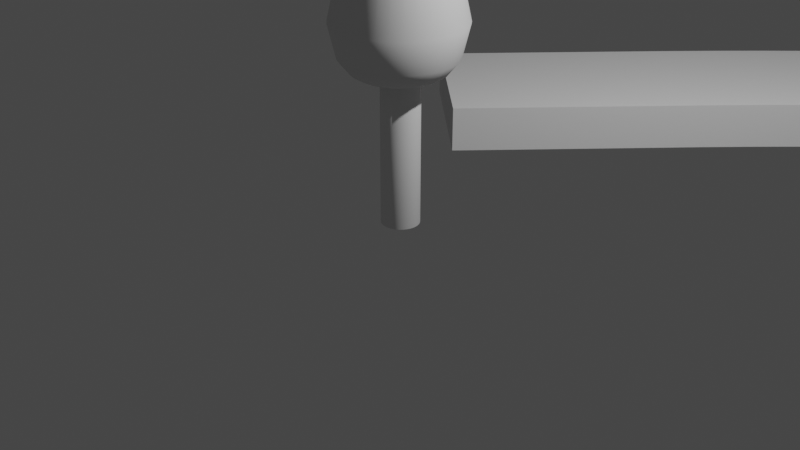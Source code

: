 # Source: road_tree.blend  (saved by Blender 2.91.10; exported with 4.5.12 LTS)
import bpy
from mathutils import Matrix  # noqa: F401  (used for matrix-valued properties, if any)

bpy.ops.wm.read_factory_settings(use_empty=True)
scene = bpy.context.scene
scene.name = 'Scene'

# ---- collections
col_collection = bpy.data.collections.new('Collection'); scene.collection.children.link(col_collection)

# ---- world
world_world = bpy.data.worlds.new('World'); scene.world = world_world
world_world.use_nodes = True; world_world.node_tree.nodes.clear()
_N = world_world.node_tree.nodes; _L = world_world.node_tree.links
n0 = _N.new('ShaderNodeOutputWorld'); n0.name = 'World Output'; n0.location = (300, 300)
n1 = _N.new('ShaderNodeBackground'); n1.name = 'Background'; n1.location = (10, 300)
n1.inputs[0].default_value = (0.05088, 0.05088, 0.05088, 1.0)
_L.new(n1.outputs[0], n0.inputs[0])
n0.is_active_output = True
world_world.color = (0.05088, 0.05088, 0.05088)
world_world.use_sun_shadow = False
world_world.sun_shadow_jitter_overblur = 0.0

# ---- cameras
cam_camera = bpy.data.cameras.new('Camera')
cam_camera.clip_end = 100.0
cam_camera.ortho_scale = 7.314

# ---- lights
light_light = bpy.data.lights.new('Light', 'POINT')
light_light.transmission_factor = 0.0
light_light.energy = 1000.0
light_light.shadow_soft_size = 0.1
light_light.shadow_maximum_resolution = 0.006
light_light.use_absolute_resolution = True

# ---- meshes
me_cylinder = bpy.data.meshes.new('Cylinder')
me_cylinder.from_pydata([(0.0, 1.0, -1.0), (0.0, 1.0, 1.0), (0.1951, 0.9808, -1.0), (0.1951, 0.9808, 1.0), (0.3827, 0.9239, -1.0), (0.3827, 0.9239, 1.0), (0.5556, 0.8315, -1.0), (0.5556, 0.8315, 1.0), (0.7071, 0.7071, -1.0), (0.7071, 0.7071, 1.0), (0.8315, 0.5556, -1.0), (0.8315, 0.5556, 1.0), (0.9239, 0.3827, -1.0), (0.9239, 0.3827, 1.0), (0.9808, 0.1951, -1.0), (0.9808, 0.1951, 1.0), (1.0, 7.55e-08, -1.0), (1.0, 7.55e-08, 1.0), (0.9808, -0.1951, -1.0), (0.9808, -0.1951, 1.0), (0.9239, -0.3827, -1.0), (0.9239, -0.3827, 1.0), (0.8315, -0.5556, -1.0), (0.8315, -0.5556, 1.0), (0.7071, -0.7071, -1.0), (0.7071, -0.7071, 1.0), (0.5556, -0.8315, -1.0), (0.5556, -0.8315, 1.0), (0.3827, -0.9239, -1.0), (0.3827, -0.9239, 1.0), (0.1951, -0.9808, -1.0), (0.1951, -0.9808, 1.0), (-3.258e-07, -1.0, -1.0), (-3.258e-07, -1.0, 1.0), (-0.1951, -0.9808, -1.0), (-0.1951, -0.9808, 1.0), (-0.3827, -0.9239, -1.0), (-0.3827, -0.9239, 1.0), (-0.5556, -0.8315, -1.0), (-0.5556, -0.8315, 1.0), (-0.7071, -0.7071, -1.0), (-0.7071, -0.7071, 1.0), (-0.8315, -0.5556, -1.0), (-0.8315, -0.5556, 1.0), (-0.9239, -0.3827, -1.0), (-0.9239, -0.3827, 1.0), (-0.9808, -0.1951, -1.0), (-0.9808, -0.1951, 1.0), (-1.0, 9.656e-07, -1.0), (-1.0, 9.656e-07, 1.0), (-0.9808, 0.1951, -1.0), (-0.9808, 0.1951, 1.0), (-0.9239, 0.3827, -1.0), (-0.9239, 0.3827, 1.0), (-0.8315, 0.5556, -1.0), (-0.8315, 0.5556, 1.0), (-0.7071, 0.7071, -1.0), (-0.7071, 0.7071, 1.0), (-0.5556, 0.8315, -1.0), (-0.5556, 0.8315, 1.0), (-0.3827, 0.9239, -1.0), (-0.3827, 0.9239, 1.0), (-0.1951, 0.9808, -1.0), (-0.1951, 0.9808, 1.0)], [], [(0, 1, 3, 2), (2, 3, 5, 4), (4, 5, 7, 6), (6, 7, 9, 8), (8, 9, 11, 10), (10, 11, 13, 12), (12, 13, 15, 14), (14, 15, 17, 16), (16, 17, 19, 18), (18, 19, 21, 20), (20, 21, 23, 22), (22, 23, 25, 24), (24, 25, 27, 26), (26, 27, 29, 28), (28, 29, 31, 30), (30, 31, 33, 32), (32, 33, 35, 34), (34, 35, 37, 36), (36, 37, 39, 38), (38, 39, 41, 40), (40, 41, 43, 42), (42, 43, 45, 44), (44, 45, 47, 46), (46, 47, 49, 48), (48, 49, 51, 50), (50, 51, 53, 52), (52, 53, 55, 54), (54, 55, 57, 56), (56, 57, 59, 58), (58, 59, 61, 60), (3, 1, 63, 61, 59, 57, 55, 53, 51, 49, 47, 45, 43, 41, 39, 37, 35, 33, 31, 29, 27, 25, 23, 21, 19, 17, 15, 13, 11, 9, 7, 5), (60, 61, 63, 62), (62, 63, 1, 0), (0, 2, 4, 6, 8, 10, 12, 14, 16, 18, 20, 22, 24, 26, 28, 30, 32, 34, 36, 38, 40, 42, 44, 46, 48, 50, 52, 54, 56, 58, 60, 62)])
me_cylinder.polygons.foreach_set('use_smooth', [True] * 34)
_uv = me_cylinder.uv_layers.new(name='UVMap')
_uv.uv.foreach_set('vector', [1.0, 0.5, 1.0, 1.0, 0.9688, 1.0, 0.9688, 0.5, 0.9688, 0.5, 0.9688, 1.0, 0.9375, 1.0, 0.9375, 0.5, 0.9375, 0.5, 0.9375, 1.0, 0.9062, 1.0, 0.9062, 0.5, 0.9062, 0.5, 0.9062, 1.0, 0.875, 1.0, 0.875, 0.5, 0.875, 0.5, 0.875, 1.0, 0.8438, 1.0, 0.8438, 0.5, 0.8438, 0.5, 0.8438, 1.0, 0.8125, 1.0, 0.8125, 0.5, 0.8125, 0.5, 0.8125, 1.0, 0.7812, 1.0, 0.7812, 0.5, 0.7812, 0.5, 0.7812, 1.0, 0.75, 1.0, 0.75, 0.5, 0.75, 0.5, 0.75, 1.0, 0.7188, 1.0, 0.7188, 0.5, 0.7188, 0.5, 0.7188, 1.0, 0.6875, 1.0, 0.6875, 0.5, 0.6875, 0.5, 0.6875, 1.0, 0.6562, 1.0, 0.6562, 0.5, 0.6562, 0.5, 0.6562, 1.0, 0.625, 1.0, 0.625, 0.5, 0.625, 0.5, 0.625, 1.0, 0.5938, 1.0, 0.5938, 0.5, 0.5938, 0.5, 0.5938, 1.0, 0.5625, 1.0, 0.5625, 0.5, 0.5625, 0.5, 0.5625, 1.0, 0.5312, 1.0, 0.5312, 0.5, 0.5312, 0.5, 0.5312, 1.0, 0.5, 1.0, 0.5, 0.5, 0.5, 0.5, 0.5, 1.0, 0.4688, 1.0, 0.4688, 0.5, 0.4688, 0.5, 0.4688, 1.0, 0.4375, 1.0, 0.4375, 0.5, 0.4375, 0.5, 0.4375, 1.0, 0.4062, 1.0, 0.4062, 0.5, 0.4062, 0.5, 0.4062, 1.0, 0.375, 1.0, 0.375, 0.5, 0.375, 0.5, 0.375, 1.0, 0.3438, 1.0, 0.3438, 0.5, 0.3438, 0.5, 0.3438, 1.0, 0.3125, 1.0, 0.3125, 0.5, 0.3125, 0.5, 0.3125, 1.0, 0.2812, 1.0, 0.2812, 0.5, 0.2812, 0.5, 0.2812, 1.0, 0.25, 1.0, 0.25, 0.5, 0.25, 0.5, 0.25, 1.0, 0.2188, 1.0, 0.2188, 0.5, 0.2188, 0.5, 0.2188, 1.0, 0.1875, 1.0, 0.1875, 0.5, 0.1875, 0.5, 0.1875, 1.0, 0.1562, 1.0, 0.1562, 0.5, 0.1562, 0.5, 0.1562, 1.0, 0.125, 1.0, 0.125, 0.5, 0.125, 0.5, 0.125, 1.0, 0.09375, 1.0, 0.09375, 0.5, 0.09375, 0.5, 0.09375, 1.0, 0.0625, 1.0, 0.0625, 0.5, 0.2968, 0.4854, 0.25, 0.49, 0.2032, 0.4854, 0.1582, 0.4717, 0.1167, 0.4496, 0.08029, 0.4197, 0.05045, 0.3833, 0.02827, 0.3418, 0.01461, 0.2968, 0.01, 0.25, 0.01461, 0.2032, 0.02827, 0.1582, 0.05045, 0.1167, 0.08029, 0.08029, 0.1167, 0.05045, 0.1582, 0.02827, 0.2032, 0.01461, 0.25, 0.01, 0.2968, 0.01461, 0.3418, 0.02827, 0.3833, 0.05045, 0.4197, 0.08029, 0.4496, 0.1167, 0.4717, 0.1582, 0.4854, 0.2032, 0.49, 0.25, 0.4854, 0.2968, 0.4717, 0.3418, 0.4496, 0.3833, 0.4197, 0.4197, 0.3833, 0.4496, 0.3418, 0.4717, 0.0625, 0.5, 0.0625, 1.0, 0.03125, 1.0, 0.03125, 0.5, 0.03125, 0.5, 0.03125, 1.0, 0.0, 1.0, 0.0, 0.5, 0.75, 0.49, 0.7968, 0.4854, 0.8418, 0.4717, 0.8833, 0.4496, 0.9197, 0.4197, 0.9496, 0.3833, 0.9717, 0.3418, 0.9854, 0.2968, 0.99, 0.25, 0.9854, 0.2032, 0.9717, 0.1582, 0.9496, 0.1167, 0.9197, 0.08029, 0.8833, 0.05045, 0.8418, 0.02827, 0.7968, 0.01461, 0.75, 0.01, 0.7032, 0.01461, 0.6582, 0.02827, 0.6167, 0.05045, 0.5803, 0.08029, 0.5504, 0.1167, 0.5283, 0.1582, 0.5146, 0.2032, 0.51, 0.25, 0.5146, 0.2968, 0.5283, 0.3418, 0.5504, 0.3833, 0.5803, 0.4197, 0.6167, 0.4496, 0.6582, 0.4717, 0.7032, 0.4854])
me_cylinder.use_remesh_fix_poles = True
me_cylinder.use_remesh_preserve_attributes = False
me_cylinder.use_mirror_vertex_groups = False
me_cylinder.update()
me_cone_002 = bpy.data.meshes.new('Cone.002')
me_cone_002.from_pydata([(0.0, 0.0, 1.0), (0.0, 0.9297, -0.8594), (0.1814, 0.9118, -0.8594), (0.3558, 0.8589, -0.8594), (0.5165, 0.773, -0.8594), (0.6574, 0.6574, -0.8594), (0.773, 0.5165, -0.8594), (0.8589, 0.3558, -0.8594), (0.9118, 0.1814, -0.8594), (0.9297, 7.019e-08, -0.8594), (0.9118, -0.1814, -0.8594), (0.8589, -0.3558, -0.8594), (0.773, -0.5165, -0.8594), (0.6574, -0.6574, -0.8594), (0.5165, -0.773, -0.8594), (0.3558, -0.8589, -0.8594), (0.1814, -0.9118, -0.8594), (-3.029e-07, -0.9297, -0.8594), (-0.1814, -0.9118, -0.8594), (-0.3558, -0.8589, -0.8594), (-0.5165, -0.773, -0.8594), (-0.6574, -0.6574, -0.8594), (-0.773, -0.5165, -0.8594), (-0.8589, -0.3558, -0.8594), (-0.9118, -0.1814, -0.8594), (-0.9297, 8.977e-07, -0.8594), (-0.9118, 0.1814, -0.8594), (-0.8589, 0.3558, -0.8594), (-0.773, 0.5165, -0.8594), (-0.6574, 0.6574, -0.8594), (-0.5165, 0.773, -0.8594), (-0.3558, 0.8589, -0.8594), (-0.1814, 0.9118, -0.8594), (-4.531e-08, 0.8967, -0.9124), (0.1749, 0.8794, -0.9124), (0.3431, 0.8284, -0.9124), (0.4982, 0.7456, -0.9124), (0.634, 0.634, -0.9124), (0.7456, 0.4982, -0.9124), (0.8284, 0.3431, -0.9124), (0.8794, 0.1749, -0.9124), (0.8967, 5.461e-08, -0.9124), (0.8794, -0.1749, -0.9124), (0.8284, -0.3431, -0.9124), (0.7456, -0.4982, -0.9124), (0.634, -0.634, -0.9124), (0.4982, -0.7456, -0.9124), (0.3431, -0.8284, -0.9124), (0.1749, -0.8794, -0.9124), (-2.754e-07, -0.8967, -0.9124), (-0.1749, -0.8794, -0.9124), (-0.3431, -0.8284, -0.9124), (-0.4982, -0.7456, -0.9124), (-0.634, -0.634, -0.9124), (-0.7456, -0.4982, -0.9124), (-0.8284, -0.3431, -0.9124), (-0.8794, -0.1749, -0.9124), (-0.8967, 8.148e-07, -0.9124), (-0.8794, 0.1749, -0.9124), (-0.8284, 0.3431, -0.9124), (-0.7456, 0.4982, -0.9124), (-0.634, 0.634, -0.9124), (-0.4982, 0.7456, -0.9124), (-0.3431, 0.8284, -0.9124), (-0.1749, 0.8794, -0.9124), (-1.192e-07, 0.8074, -0.9619), (0.1575, 0.7919, -0.9619), (0.309, 0.7459, -0.9619), (0.4485, 0.6713, -0.9619), (0.5709, 0.5709, -0.9619), (0.6713, 0.4485, -0.9619), (0.7459, 0.309, -0.9619), (0.7919, 0.1575, -0.9619), (0.8074, 3.323e-08, -0.9619), (0.7919, -0.1575, -0.9619), (0.7459, -0.309, -0.9619), (0.6713, -0.4485, -0.9619), (0.5709, -0.5709, -0.9619), (0.4485, -0.6713, -0.9619), (0.309, -0.7459, -0.9619), (0.1575, -0.7919, -0.9619), (-2.266e-07, -0.8074, -0.9619), (-0.1575, -0.7919, -0.9619), (-0.309, -0.7459, -0.9619), (-0.4485, -0.6713, -0.9619), (-0.5709, -0.5709, -0.9619), (-0.6713, -0.4485, -0.9619), (-0.7459, -0.309, -0.9619), (-0.7919, -0.1575, -0.9619), (-0.8074, 8.317e-07, -0.9619), (-0.7919, 0.1575, -0.9619), (-0.7459, 0.309, -0.9619), (-0.6713, 0.4485, -0.9619), (-0.5709, 0.5709, -0.9619), (-0.4485, 0.6713, -0.9619), (-0.309, 0.7459, -0.9619), (-0.1575, 0.7919, -0.9619), (-1.633e-07, 0.7411, -0.979), (0.1446, 0.7269, -0.979), (0.2836, 0.6847, -0.979), (0.4118, 0.6162, -0.979), (0.5241, 0.5241, -0.979), (0.6162, 0.4118, -0.979), (0.6847, 0.2836, -0.979), (0.7269, 0.1446, -0.979), (0.7411, 9.306e-09, -0.979), (0.7269, -0.1446, -0.979), (0.6847, -0.2836, -0.979), (0.6162, -0.4118, -0.979), (0.5241, -0.5241, -0.979), (0.4118, -0.6162, -0.979), (0.2836, -0.6847, -0.979), (0.1446, -0.7269, -0.979), (-1.916e-07, -0.7411, -0.979), (-0.1446, -0.7269, -0.979), (-0.2836, -0.6847, -0.979), (-0.4118, -0.6162, -0.979), (-0.5241, -0.5241, -0.979), (-0.6162, -0.4117, -0.979), (-0.6847, -0.2836, -0.979), (-0.7269, -0.1446, -0.979), (-0.7411, 9.085e-07, -0.979), (-0.7269, 0.1446, -0.979), (-0.6847, 0.2836, -0.979), (-0.6162, 0.4118, -0.979), (-0.5241, 0.5241, -0.979), (-0.4117, 0.6162, -0.979), (-0.2836, 0.6847, -0.979), (-0.1446, 0.7269, -0.979), (-2.11e-07, 0.6555, -0.9899), (0.1279, 0.6429, -0.9899), (0.2508, 0.6056, -0.9899), (0.3642, 0.545, -0.9899), (0.4635, 0.4635, -0.9899), (0.545, 0.3642, -0.9899), (0.6056, 0.2508, -0.9899), (0.6429, 0.1279, -0.9899), (0.6555, -2.354e-08, -0.9899), (0.6429, -0.1279, -0.9899), (0.6056, -0.2508, -0.9899), (0.545, -0.3642, -0.9899), (0.4635, -0.4635, -0.9899), (0.3642, -0.545, -0.9899), (0.2508, -0.6056, -0.9899), (0.1279, -0.6429, -0.9899), (-1.545e-07, -0.6555, -0.9899), (-0.1279, -0.6429, -0.9899), (-0.2508, -0.6056, -0.9899), (-0.3642, -0.545, -0.9899), (-0.4635, -0.4635, -0.9899), (-0.545, -0.3642, -0.9899), (-0.6056, -0.2508, -0.9899), (-0.6429, -0.1279, -0.9899), (-0.6555, 8.672e-07, -0.9899), (-0.6429, 0.1279, -0.9899), (-0.6056, 0.2508, -0.9899), (-0.545, 0.3642, -0.9899), (-0.4635, 0.4635, -0.9899), (-0.3642, 0.545, -0.9899), (-0.2508, 0.6056, -0.9899), (-0.1279, 0.6429, -0.9899), (-3.432e-07, 0.4337, -1.0), (-2.693e-07, 0.5579, -0.9961), (0.08461, 0.4254, -1.0), (0.1089, 0.5472, -0.9961), (0.166, 0.4007, -1.0), (0.2135, 0.5155, -0.9961), (0.2409, 0.3606, -1.0), (0.31, 0.4639, -0.9961), (0.3067, 0.3067, -1.0), (0.3945, 0.3945, -0.9961), (0.3606, 0.2409, -1.0), (0.4639, 0.31, -0.9961), (0.4007, 0.166, -1.0), (0.5155, 0.2135, -0.9961), (0.4254, 0.08461, -1.0), (0.5472, 0.1089, -0.9961), (0.4337, 4.61e-08, -1.0), (0.5579, -6.095e-08, -0.9961), (0.4254, -0.08461, -1.0), (0.5472, -0.1089, -0.9961), (0.4007, -0.166, -1.0), (0.5155, -0.2135, -0.9961), (0.3606, -0.2409, -1.0), (0.4639, -0.31, -0.9961), (0.3067, -0.3067, -1.0), (0.3945, -0.3945, -0.9961), (0.2409, -0.3606, -1.0), (0.31, -0.4639, -0.9961), (0.166, -0.4007, -1.0), (0.2135, -0.5155, -0.9961), (0.08461, -0.4254, -1.0), (0.1089, -0.5472, -0.9961), (-2.203e-07, -0.4337, -1.0), (-1.159e-07, -0.5579, -0.9961), (-0.08461, -0.4254, -1.0), (-0.1089, -0.5472, -0.9961), (-0.166, -0.4007, -1.0), (-0.2135, -0.5155, -0.9961), (-0.2409, -0.3606, -1.0), (-0.31, -0.4639, -0.9961), (-0.3067, -0.3067, -1.0), (-0.3945, -0.3945, -0.9961), (-0.3606, -0.2409, -1.0), (-0.4639, -0.31, -0.9961), (-0.4007, -0.166, -1.0), (-0.5155, -0.2135, -0.9961), (-0.4254, -0.08461, -1.0), (-0.5472, -0.1088, -0.9961), (-0.4337, 8.624e-07, -1.0), (-0.5579, 8.506e-07, -0.9961), (-0.4254, 0.08461, -1.0), (-0.5472, 0.1089, -0.9961), (-0.4007, 0.166, -1.0), (-0.5155, 0.2135, -0.9961), (-0.3606, 0.2409, -1.0), (-0.4639, 0.31, -0.9961), (-0.3067, 0.3067, -1.0), (-0.3945, 0.3945, -0.9961), (-0.2409, 0.3606, -1.0), (-0.31, 0.4639, -0.9961), (-0.166, 0.4007, -1.0), (-0.2135, 0.5155, -0.9961), (-0.08461, 0.4254, -1.0), (-0.1088, 0.5472, -0.9961), (0.09069, 0.9207, -0.8594), (0.2686, 0.8854, -0.8594), (0.4361, 0.816, -0.8594), (0.5869, 0.7152, -0.8594), (0.7152, 0.5869, -0.8594), (0.816, 0.4361, -0.8594), (0.8854, 0.2686, -0.8594), (0.9207, 0.09069, -0.8594), (0.9207, -0.09069, -0.8594), (0.8854, -0.2686, -0.8594), (0.816, -0.4361, -0.8594), (0.7152, -0.5869, -0.8594), (0.5869, -0.7152, -0.8594), (0.4361, -0.816, -0.8594), (0.2686, -0.8854, -0.8594), (0.09069, -0.9207, -0.8594), (-0.09069, -0.9207, -0.8594), (-0.2686, -0.8854, -0.8594), (-0.4361, -0.816, -0.8594), (-0.5869, -0.7152, -0.8594), (-0.7152, -0.5869, -0.8594), (-0.816, -0.4361, -0.8594), (-0.8854, -0.2686, -0.8594), (-0.9207, -0.09068, -0.8594), (-0.9207, 0.09069, -0.8594), (-0.8854, 0.2686, -0.8594), (-0.816, 0.4361, -0.8594), (-0.7152, 0.5869, -0.8594), (-0.5869, 0.7152, -0.8594), (-0.4361, 0.816, -0.8594), (-0.2686, 0.8854, -0.8594), (-0.09069, 0.9207, -0.8594), (0.0, 0.4648, 0.07032), (0.09069, 0.4559, 0.07032), (-0.09069, 0.4559, 0.07032), (0.1779, 0.4295, 0.07032), (0.2583, 0.3865, 0.07032), (0.3287, 0.3287, 0.07032), (0.3865, 0.2583, 0.07032), (0.4295, 0.1779, 0.07032), (0.4559, 0.09069, 0.07032), (0.4648, 3.509e-08, 0.07032), (0.4559, -0.09069, 0.07032), (0.4295, -0.1779, 0.07032), (0.3865, -0.2583, 0.07032), (0.3287, -0.3287, 0.07032), (0.2583, -0.3865, 0.07032), (0.1779, -0.4295, 0.07032), (0.09069, -0.4559, 0.07032), (-1.515e-07, -0.4648, 0.07032), (-0.09069, -0.4559, 0.07032), (-0.1779, -0.4295, 0.07032), (-0.2583, -0.3865, 0.07032), (-0.3287, -0.3287, 0.07032), (-0.3865, -0.2583, 0.07032), (-0.4295, -0.1779, 0.07032), (-0.4559, -0.09069, 0.07032), (-0.4648, 4.488e-07, 0.07032), (-0.4559, 0.09069, 0.07032), (-0.4295, 0.1779, 0.07032), (-0.3865, 0.2583, 0.07032), (-0.3287, 0.3287, 0.07032), (-0.2583, 0.3865, 0.07032), (-0.1779, 0.4295, 0.07032)], [], [(32, 259, 256), (3, 260, 227), (4, 261, 228), (5, 262, 229), (6, 263, 230), (7, 264, 231), (8, 265, 232), (9, 266, 233), (10, 267, 234), (11, 268, 235), (12, 269, 236), (13, 270, 237), (14, 271, 238), (15, 272, 239), (16, 273, 240), (17, 274, 241), (18, 275, 242), (19, 276, 243), (20, 277, 244), (21, 278, 245), (22, 279, 246), (23, 280, 247), (24, 281, 248), (25, 282, 249), (26, 283, 250), (27, 284, 251), (28, 285, 252), (29, 286, 253), (30, 287, 254), (31, 288, 255), (1, 257, 225), (2, 258, 226), (67, 66, 34, 35), (3, 227, 4, 36, 35), (4, 228, 5, 37, 36), (5, 229, 6, 38, 37), (6, 230, 7, 39, 38), (7, 231, 8, 40, 39), (8, 232, 9, 41, 40), (9, 233, 10, 42, 41), (10, 234, 11, 43, 42), (11, 235, 12, 44, 43), (12, 236, 13, 45, 44), (13, 237, 14, 46, 45), (14, 238, 15, 47, 46), (15, 239, 16, 48, 47), (16, 240, 17, 49, 48), (17, 241, 18, 50, 49), (18, 242, 19, 51, 50), (19, 243, 20, 52, 51), (20, 244, 21, 53, 52), (21, 245, 22, 54, 53), (22, 246, 23, 55, 54), (23, 247, 24, 56, 55), (24, 248, 25, 57, 56), (25, 249, 26, 58, 57), (26, 250, 27, 59, 58), (27, 251, 28, 60, 59), (28, 252, 29, 61, 60), (29, 253, 30, 62, 61), (30, 254, 31, 63, 62), (31, 255, 32, 64, 63), (1, 225, 2, 34, 33), (2, 226, 3, 35, 34), (65, 96, 64, 33), (68, 67, 35, 36), (69, 68, 36, 37), (70, 69, 37, 38), (71, 70, 38, 39), (72, 71, 39, 40), (73, 72, 40, 41), (74, 73, 41, 42), (75, 74, 42, 43), (76, 75, 43, 44), (77, 76, 44, 45), (78, 77, 45, 46), (79, 78, 46, 47), (80, 79, 47, 48), (81, 80, 48, 49), (82, 81, 49, 50), (83, 82, 50, 51), (84, 83, 51, 52), (85, 84, 52, 53), (86, 85, 53, 54), (87, 86, 54, 55), (88, 87, 55, 56), (89, 88, 56, 57), (90, 89, 57, 58), (91, 90, 58, 59), (92, 91, 59, 60), (93, 92, 60, 61), (94, 93, 61, 62), (95, 94, 62, 63), (96, 95, 63, 64), (99, 98, 66, 67), (32, 256, 1, 33, 64), (97, 128, 96, 65), (100, 99, 67, 68), (101, 100, 68, 69), (102, 101, 69, 70), (103, 102, 70, 71), (104, 103, 71, 72), (105, 104, 72, 73), (106, 105, 73, 74), (107, 106, 74, 75), (108, 107, 75, 76), (109, 108, 76, 77), (110, 109, 77, 78), (111, 110, 78, 79), (112, 111, 79, 80), (113, 112, 80, 81), (114, 113, 81, 82), (115, 114, 82, 83), (116, 115, 83, 84), (117, 116, 84, 85), (118, 117, 85, 86), (119, 118, 86, 87), (120, 119, 87, 88), (121, 120, 88, 89), (122, 121, 89, 90), (123, 122, 90, 91), (124, 123, 91, 92), (125, 124, 92, 93), (126, 125, 93, 94), (127, 126, 94, 95), (128, 127, 95, 96), (131, 130, 98, 99), (66, 65, 33, 34), (129, 160, 128, 97), (132, 131, 99, 100), (133, 132, 100, 101), (134, 133, 101, 102), (135, 134, 102, 103), (136, 135, 103, 104), (137, 136, 104, 105), (138, 137, 105, 106), (139, 138, 106, 107), (140, 139, 107, 108), (141, 140, 108, 109), (142, 141, 109, 110), (143, 142, 110, 111), (144, 143, 111, 112), (145, 144, 112, 113), (146, 145, 113, 114), (147, 146, 114, 115), (148, 147, 115, 116), (149, 148, 116, 117), (150, 149, 117, 118), (151, 150, 118, 119), (152, 151, 119, 120), (153, 152, 120, 121), (154, 153, 121, 122), (155, 154, 122, 123), (156, 155, 123, 124), (157, 156, 124, 125), (158, 157, 125, 126), (159, 158, 126, 127), (160, 159, 127, 128), (166, 164, 130, 131), (98, 97, 65, 66), (162, 224, 160, 129), (168, 166, 131, 132), (170, 168, 132, 133), (172, 170, 133, 134), (174, 172, 134, 135), (176, 174, 135, 136), (178, 176, 136, 137), (180, 178, 137, 138), (182, 180, 138, 139), (184, 182, 139, 140), (186, 184, 140, 141), (188, 186, 141, 142), (190, 188, 142, 143), (192, 190, 143, 144), (194, 192, 144, 145), (196, 194, 145, 146), (198, 196, 146, 147), (200, 198, 147, 148), (202, 200, 148, 149), (204, 202, 149, 150), (206, 204, 150, 151), (208, 206, 151, 152), (210, 208, 152, 153), (212, 210, 153, 154), (214, 212, 154, 155), (216, 214, 155, 156), (218, 216, 156, 157), (220, 218, 157, 158), (222, 220, 158, 159), (224, 222, 159, 160), (161, 163, 165, 167, 169, 171, 173, 175, 177, 179, 181, 183, 185, 187, 189, 191, 193, 195, 197, 199, 201, 203, 205, 207, 209, 211, 213, 215, 217, 219, 221, 223), (130, 129, 97, 98), (163, 161, 162, 164), (165, 163, 164, 166), (167, 165, 166, 168), (169, 167, 168, 170), (171, 169, 170, 172), (173, 171, 172, 174), (175, 173, 174, 176), (177, 175, 176, 178), (179, 177, 178, 180), (181, 179, 180, 182), (183, 181, 182, 184), (185, 183, 184, 186), (187, 185, 186, 188), (189, 187, 188, 190), (191, 189, 190, 192), (193, 191, 192, 194), (195, 193, 194, 196), (197, 195, 196, 198), (199, 197, 198, 200), (201, 199, 200, 202), (203, 201, 202, 204), (205, 203, 204, 206), (207, 205, 206, 208), (209, 207, 208, 210), (211, 209, 210, 212), (213, 211, 212, 214), (215, 213, 214, 216), (217, 215, 216, 218), (219, 217, 218, 220), (221, 219, 220, 222), (223, 221, 222, 224), (161, 223, 224, 162), (164, 162, 129, 130), (226, 260, 3), (226, 258, 260), (258, 0, 260), (225, 258, 2), (225, 257, 258), (257, 0, 258), (255, 259, 32), (255, 288, 259), (288, 0, 259), (254, 288, 31), (254, 287, 288), (287, 0, 288), (253, 287, 30), (253, 286, 287), (286, 0, 287), (252, 286, 29), (252, 285, 286), (285, 0, 286), (251, 285, 28), (251, 284, 285), (284, 0, 285), (250, 284, 27), (250, 283, 284), (283, 0, 284), (249, 283, 26), (249, 282, 283), (282, 0, 283), (248, 282, 25), (248, 281, 282), (281, 0, 282), (247, 281, 24), (247, 280, 281), (280, 0, 281), (246, 280, 23), (246, 279, 280), (279, 0, 280), (245, 279, 22), (245, 278, 279), (278, 0, 279), (244, 278, 21), (244, 277, 278), (277, 0, 278), (243, 277, 20), (243, 276, 277), (276, 0, 277), (242, 276, 19), (242, 275, 276), (275, 0, 276), (241, 275, 18), (241, 274, 275), (274, 0, 275), (240, 274, 17), (240, 273, 274), (273, 0, 274), (239, 273, 16), (239, 272, 273), (272, 0, 273), (238, 272, 15), (238, 271, 272), (271, 0, 272), (237, 271, 14), (237, 270, 271), (270, 0, 271), (236, 270, 13), (236, 269, 270), (269, 0, 270), (235, 269, 12), (235, 268, 269), (268, 0, 269), (234, 268, 11), (234, 267, 268), (267, 0, 268), (233, 267, 10), (233, 266, 267), (266, 0, 267), (232, 266, 9), (232, 265, 266), (265, 0, 266), (231, 265, 8), (231, 264, 265), (264, 0, 265), (230, 264, 7), (230, 263, 264), (263, 0, 264), (229, 263, 6), (229, 262, 263), (262, 0, 263), (228, 262, 5), (228, 261, 262), (261, 0, 262), (227, 261, 4), (227, 260, 261), (260, 0, 261), (256, 257, 1), (256, 259, 257), (259, 0, 257)])
me_cone_002.polygons.foreach_set('use_smooth', [True] * 321)
_uv = me_cone_002.uv_layers.new(name='UVMap')
_uv.uv.foreach_set('vector', [0.2065, 0.4688, 0.2282, 0.3594, 0.2282, 0.471, 0.3354, 0.4561, 0.2927, 0.3531, 0.3547, 0.4458, 0.374, 0.4355, 0.312, 0.3428, 0.3909, 0.4216, 0.4078, 0.4078, 0.3289, 0.3289, 0.4216, 0.3909, 0.4355, 0.374, 0.3428, 0.312, 0.4458, 0.3547, 0.4561, 0.3354, 0.3531, 0.2927, 0.4625, 0.3145, 0.4688, 0.2935, 0.3594, 0.2718, 0.471, 0.2718, 0.4731, 0.25, 0.3616, 0.25, 0.471, 0.2282, 0.4688, 0.2065, 0.3594, 0.2282, 0.4625, 0.1855, 0.4561, 0.1646, 0.3531, 0.2073, 0.4458, 0.1453, 0.4355, 0.126, 0.3428, 0.188, 0.4216, 0.1091, 0.4078, 0.09223, 0.3289, 0.1711, 0.3909, 0.07835, 0.374, 0.06448, 0.312, 0.1572, 0.3547, 0.05417, 0.3354, 0.04386, 0.2927, 0.1469, 0.3145, 0.03751, 0.2935, 0.03116, 0.2718, 0.1406, 0.2718, 0.02902, 0.25, 0.02688, 0.25, 0.1384, 0.2282, 0.02902, 0.2065, 0.03116, 0.2282, 0.1406, 0.1855, 0.03751, 0.1646, 0.04386, 0.2073, 0.1469, 0.1453, 0.05417, 0.126, 0.06448, 0.188, 0.1572, 0.1091, 0.07835, 0.09223, 0.09223, 0.1711, 0.1711, 0.07835, 0.1091, 0.06448, 0.126, 0.1572, 0.188, 0.05417, 0.1453, 0.04386, 0.1646, 0.1469, 0.2073, 0.03751, 0.1855, 0.03116, 0.2065, 0.1406, 0.2282, 0.02902, 0.2282, 0.02688, 0.25, 0.1384, 0.25, 0.02902, 0.2718, 0.03116, 0.2935, 0.1406, 0.2718, 0.03751, 0.3145, 0.04386, 0.3354, 0.1469, 0.2927, 0.05417, 0.3547, 0.06448, 0.374, 0.1572, 0.312, 0.07835, 0.3909, 0.09223, 0.4078, 0.1711, 0.3289, 0.1091, 0.4216, 0.126, 0.4355, 0.188, 0.3428, 0.1453, 0.4458, 0.1646, 0.4561, 0.2073, 0.3531, 0.1855, 0.4625, 0.25, 0.4731, 0.25, 0.3616, 0.2718, 0.471, 0.2935, 0.4688, 0.2718, 0.3594, 0.3145, 0.4625, 0.3362, 0.4687, 0.2998, 0.4797, 0.2961, 0.4747, 0.3365, 0.4624, 0.3354, 0.4561, 0.3547, 0.4458, 0.374, 0.4355, 0.3763, 0.4415, 0.3391, 0.4614, 0.374, 0.4355, 0.3909, 0.4216, 0.4078, 0.4078, 0.4112, 0.4132, 0.3786, 0.4399, 0.4078, 0.4078, 0.4216, 0.3909, 0.4355, 0.374, 0.4399, 0.3786, 0.4132, 0.4112, 0.4355, 0.374, 0.4458, 0.3547, 0.4561, 0.3354, 0.4614, 0.3391, 0.4415, 0.3763, 0.4561, 0.3354, 0.4625, 0.3145, 0.4688, 0.2935, 0.4747, 0.2961, 0.4624, 0.3365, 0.4688, 0.2935, 0.471, 0.2718, 0.4731, 0.25, 0.4794, 0.2514, 0.4752, 0.2934, 0.4731, 0.25, 0.471, 0.2282, 0.4688, 0.2065, 0.4752, 0.2066, 0.4794, 0.2486, 0.4688, 0.2065, 0.4625, 0.1855, 0.4561, 0.1646, 0.4624, 0.1635, 0.4747, 0.2039, 0.4561, 0.1646, 0.4458, 0.1453, 0.4355, 0.126, 0.4415, 0.1237, 0.4614, 0.1609, 0.4355, 0.126, 0.4216, 0.1091, 0.4078, 0.09223, 0.4132, 0.08881, 0.4399, 0.1214, 0.4078, 0.09223, 0.3909, 0.07835, 0.374, 0.06448, 0.3786, 0.06008, 0.4112, 0.08684, 0.374, 0.06448, 0.3547, 0.05417, 0.3354, 0.04386, 0.3391, 0.03864, 0.3763, 0.05853, 0.3354, 0.04386, 0.3145, 0.03751, 0.2935, 0.03116, 0.2961, 0.02533, 0.3365, 0.03757, 0.2935, 0.03116, 0.2718, 0.02902, 0.25, 0.02688, 0.2514, 0.02065, 0.2934, 0.02478, 0.25, 0.02688, 0.2282, 0.02902, 0.2065, 0.03116, 0.2066, 0.02478, 0.2486, 0.02065, 0.2065, 0.03116, 0.1855, 0.03751, 0.1646, 0.04386, 0.1635, 0.03757, 0.2039, 0.02533, 0.1646, 0.04386, 0.1453, 0.05417, 0.126, 0.06448, 0.1237, 0.05853, 0.1609, 0.03864, 0.126, 0.06448, 0.1091, 0.07835, 0.09223, 0.09223, 0.08881, 0.08684, 0.1214, 0.06008, 0.09223, 0.09223, 0.07835, 0.1091, 0.06448, 0.126, 0.06008, 0.1214, 0.08684, 0.08881, 0.06448, 0.126, 0.05417, 0.1453, 0.04386, 0.1646, 0.03864, 0.1609, 0.05853, 0.1237, 0.04386, 0.1646, 0.03751, 0.1855, 0.03116, 0.2065, 0.02533, 0.2039, 0.03757, 0.1635, 0.03116, 0.2065, 0.02902, 0.2282, 0.02688, 0.25, 0.02065, 0.2486, 0.02478, 0.2066, 0.02688, 0.25, 0.02902, 0.2718, 0.03116, 0.2935, 0.02478, 0.2934, 0.02065, 0.2514, 0.03116, 0.2935, 0.03751, 0.3145, 0.04386, 0.3354, 0.03757, 0.3365, 0.02533, 0.2961, 0.04386, 0.3354, 0.05417, 0.3547, 0.06448, 0.374, 0.05853, 0.3763, 0.03864, 0.3391, 0.06448, 0.374, 0.07835, 0.3909, 0.09223, 0.4078, 0.08684, 0.4112, 0.06008, 0.3786, 0.09223, 0.4078, 0.1091, 0.4216, 0.126, 0.4355, 0.1214, 0.4399, 0.08881, 0.4132, 0.126, 0.4355, 0.1453, 0.4458, 0.1646, 0.4561, 0.1609, 0.4614, 0.1237, 0.4415, 0.1646, 0.4561, 0.1855, 0.4625, 0.2065, 0.4688, 0.2039, 0.4747, 0.1635, 0.4624, 0.25, 0.4731, 0.2718, 0.471, 0.2935, 0.4688, 0.2934, 0.4752, 0.2514, 0.4794, 0.2935, 0.4688, 0.3145, 0.4625, 0.3354, 0.4561, 0.3365, 0.4624, 0.2961, 0.4747, 0.2459, 0.485, 0.2081, 0.4813, 0.2066, 0.4752, 0.2486, 0.4794, 0.3772, 0.4477, 0.3437, 0.4656, 0.3391, 0.4614, 0.3763, 0.4415, 0.4133, 0.4191, 0.384, 0.4432, 0.3786, 0.4399, 0.4112, 0.4132, 0.4432, 0.384, 0.4191, 0.4133, 0.4132, 0.4112, 0.4399, 0.3786, 0.4656, 0.3437, 0.4477, 0.3772, 0.4415, 0.3763, 0.4614, 0.3391, 0.4797, 0.2998, 0.4687, 0.3362, 0.4624, 0.3365, 0.4747, 0.2961, 0.485, 0.2541, 0.4813, 0.2919, 0.4752, 0.2934, 0.4794, 0.2514, 0.4813, 0.2081, 0.485, 0.2459, 0.4794, 0.2486, 0.4752, 0.2066, 0.4687, 0.1638, 0.4797, 0.2002, 0.4747, 0.2039, 0.4624, 0.1635, 0.4477, 0.1228, 0.4656, 0.1563, 0.4614, 0.1609, 0.4415, 0.1237, 0.4191, 0.08668, 0.4432, 0.116, 0.4399, 0.1214, 0.4132, 0.08881, 0.384, 0.05684, 0.4133, 0.08094, 0.4112, 0.08684, 0.3786, 0.06008, 0.3437, 0.03442, 0.3772, 0.05232, 0.3763, 0.05853, 0.3391, 0.03864, 0.2998, 0.02028, 0.3362, 0.03131, 0.3365, 0.03757, 0.2961, 0.02533, 0.2541, 0.01497, 0.2919, 0.0187, 0.2934, 0.02478, 0.2514, 0.02065, 0.2081, 0.0187, 0.2459, 0.01497, 0.2486, 0.02065, 0.2066, 0.02478, 0.1638, 0.03131, 0.2002, 0.02028, 0.2039, 0.02533, 0.1635, 0.03757, 0.1228, 0.05232, 0.1563, 0.03442, 0.1609, 0.03864, 0.1237, 0.05853, 0.08668, 0.08094, 0.116, 0.05684, 0.1214, 0.06008, 0.08881, 0.08684, 0.05684, 0.116, 0.08094, 0.08668, 0.08684, 0.08881, 0.06008, 0.1214, 0.03442, 0.1563, 0.05232, 0.1228, 0.05853, 0.1237, 0.03864, 0.1609, 0.02028, 0.2002, 0.03131, 0.1638, 0.03757, 0.1635, 0.02533, 0.2039, 0.01497, 0.2459, 0.0187, 0.2081, 0.02478, 0.2066, 0.02065, 0.2486, 0.0187, 0.2919, 0.01497, 0.2541, 0.02065, 0.2514, 0.02478, 0.2934, 0.03131, 0.3362, 0.02028, 0.2998, 0.02533, 0.2961, 0.03757, 0.3365, 0.05232, 0.3772, 0.03442, 0.3437, 0.03864, 0.3391, 0.05853, 0.3763, 0.08094, 0.4133, 0.05684, 0.384, 0.06008, 0.3786, 0.08684, 0.4112, 0.116, 0.4432, 0.08668, 0.4191, 0.08881, 0.4132, 0.1214, 0.4399, 0.1563, 0.4656, 0.1228, 0.4477, 0.1237, 0.4415, 0.1609, 0.4614, 0.2002, 0.4797, 0.1638, 0.4687, 0.1635, 0.4624, 0.2039, 0.4747, 0.3353, 0.4711, 0.3019, 0.4812, 0.2998, 0.4797, 0.3362, 0.4687, 0.2065, 0.4688, 0.2282, 0.471, 0.25, 0.4731, 0.2486, 0.4794, 0.2066, 0.4752, 0.2442, 0.4869, 0.2095, 0.4835, 0.2081, 0.4813, 0.2459, 0.485, 0.3768, 0.4502, 0.346, 0.4666, 0.3437, 0.4656, 0.3772, 0.4477, 0.4134, 0.4216, 0.3865, 0.4438, 0.384, 0.4432, 0.4133, 0.4191, 0.4438, 0.3865, 0.4216, 0.4134, 0.4191, 0.4133, 0.4432, 0.384, 0.4666, 0.346, 0.4502, 0.3768, 0.4477, 0.3772, 0.4656, 0.3437, 0.4812, 0.3019, 0.4711, 0.3353, 0.4687, 0.3362, 0.4797, 0.2998, 0.4869, 0.2558, 0.4835, 0.2905, 0.4813, 0.2919, 0.485, 0.2541, 0.4835, 0.2095, 0.4869, 0.2442, 0.485, 0.2459, 0.4813, 0.2081, 0.4711, 0.1647, 0.4812, 0.1981, 0.4797, 0.2002, 0.4687, 0.1638, 0.4502, 0.1232, 0.4666, 0.154, 0.4656, 0.1563, 0.4477, 0.1228, 0.4216, 0.08659, 0.4438, 0.1135, 0.4432, 0.116, 0.4191, 0.08668, 0.3865, 0.05625, 0.4134, 0.07837, 0.4133, 0.08094, 0.384, 0.05684, 0.346, 0.03335, 0.3768, 0.04979, 0.3772, 0.05232, 0.3437, 0.03442, 0.3019, 0.01878, 0.3353, 0.0289, 0.3362, 0.03131, 0.2998, 0.02028, 0.2558, 0.01309, 0.2905, 0.01651, 0.2919, 0.0187, 0.2541, 0.01497, 0.2095, 0.01651, 0.2442, 0.01309, 0.2459, 0.01497, 0.2081, 0.0187, 0.1647, 0.0289, 0.1981, 0.01878, 0.2002, 0.02028, 0.1638, 0.03131, 0.1232, 0.04979, 0.154, 0.03335, 0.1563, 0.03442, 0.1228, 0.05232, 0.08659, 0.07837, 0.1135, 0.05625, 0.116, 0.05684, 0.08668, 0.08094, 0.05625, 0.1135, 0.07837, 0.08659, 0.08094, 0.08668, 0.05684, 0.116, 0.03335, 0.154, 0.04979, 0.1232, 0.05232, 0.1228, 0.03442, 0.1563, 0.01878, 0.1981, 0.0289, 0.1647, 0.03131, 0.1638, 0.02028, 0.2002, 0.01309, 0.2442, 0.01651, 0.2095, 0.0187, 0.2081, 0.01497, 0.2459, 0.01651, 0.2905, 0.01309, 0.2558, 0.01497, 0.2541, 0.0187, 0.2919, 0.0289, 0.3353, 0.01878, 0.3019, 0.02028, 0.2998, 0.03131, 0.3362, 0.04979, 0.3768, 0.03335, 0.346, 0.03442, 0.3437, 0.05232, 0.3772, 0.07837, 0.4134, 0.05625, 0.3865, 0.05684, 0.384, 0.08094, 0.4133, 0.1135, 0.4438, 0.08659, 0.4216, 0.08668, 0.4191, 0.116, 0.4432, 0.154, 0.4667, 0.1232, 0.4502, 0.1228, 0.4477, 0.1563, 0.4656, 0.1981, 0.4812, 0.1647, 0.4711, 0.1638, 0.4687, 0.2002, 0.4797, 0.3337, 0.4729, 0.3042, 0.4819, 0.3019, 0.4812, 0.3353, 0.4711, 0.2919, 0.4813, 0.2541, 0.485, 0.2514, 0.4794, 0.2934, 0.4752, 0.2421, 0.488, 0.2114, 0.485, 0.2095, 0.4835, 0.2442, 0.4869, 0.3756, 0.4523, 0.3484, 0.4668, 0.346, 0.4666, 0.3768, 0.4502, 0.4127, 0.4239, 0.3888, 0.4435, 0.3865, 0.4438, 0.4134, 0.4216, 0.4435, 0.3888, 0.4239, 0.4127, 0.4216, 0.4134, 0.4438, 0.3865, 0.4668, 0.3484, 0.4523, 0.3756, 0.4502, 0.3768, 0.4666, 0.346, 0.4819, 0.3042, 0.4729, 0.3337, 0.4711, 0.3353, 0.4812, 0.3019, 0.488, 0.2579, 0.485, 0.2886, 0.4835, 0.2905, 0.4869, 0.2558, 0.485, 0.2114, 0.488, 0.2421, 0.4869, 0.2442, 0.4835, 0.2095, 0.4729, 0.1663, 0.4819, 0.1958, 0.4812, 0.1981, 0.4711, 0.1647, 0.4523, 0.1244, 0.4668, 0.1516, 0.4666, 0.154, 0.4502, 0.1232, 0.4239, 0.08732, 0.4435, 0.1112, 0.4438, 0.1135, 0.4216, 0.08659, 0.3888, 0.05652, 0.4127, 0.07609, 0.4134, 0.07837, 0.3865, 0.05625, 0.3484, 0.03315, 0.3756, 0.04769, 0.3768, 0.04979, 0.346, 0.03335, 0.3042, 0.01812, 0.3337, 0.02707, 0.3353, 0.0289, 0.3019, 0.01878, 0.2579, 0.01199, 0.2886, 0.01502, 0.2905, 0.01651, 0.2558, 0.01309, 0.2114, 0.01502, 0.2421, 0.01199, 0.2442, 0.01309, 0.2095, 0.01651, 0.1663, 0.02707, 0.1958, 0.01812, 0.1981, 0.01878, 0.1647, 0.0289, 0.1244, 0.04769, 0.1516, 0.03315, 0.154, 0.03335, 0.1232, 0.04979, 0.08732, 0.07609, 0.1112, 0.05652, 0.1135, 0.05625, 0.08659, 0.07837, 0.05652, 0.1112, 0.07609, 0.08732, 0.07837, 0.08659, 0.05625, 0.1135, 0.03315, 0.1516, 0.04769, 0.1244, 0.04979, 0.1232, 0.03335, 0.154, 0.01812, 0.1958, 0.02707, 0.1663, 0.0289, 0.1647, 0.01878, 0.1981, 0.01199, 0.2421, 0.01502, 0.2114, 0.01651, 0.2095, 0.01309, 0.2442, 0.01502, 0.2886, 0.01199, 0.2579, 0.01309, 0.2558, 0.01651, 0.2905, 0.02707, 0.3337, 0.01812, 0.3042, 0.01878, 0.3019, 0.0289, 0.3353, 0.04769, 0.3756, 0.03315, 0.3484, 0.03335, 0.346, 0.04979, 0.3768, 0.07609, 0.4127, 0.05652, 0.3888, 0.05625, 0.3865, 0.07837, 0.4134, 0.1112, 0.4435, 0.08732, 0.4239, 0.08659, 0.4216, 0.1135, 0.4438, 0.1516, 0.4668, 0.1244, 0.4523, 0.1232, 0.4502, 0.154, 0.4667, 0.1958, 0.4819, 0.1663, 0.4729, 0.1647, 0.4711, 0.1981, 0.4812, 0.3318, 0.4743, 0.3066, 0.4819, 0.3042, 0.4819, 0.3337, 0.4729, 0.2905, 0.4835, 0.2558, 0.4869, 0.2541, 0.485, 0.2919, 0.4813, 0.2397, 0.4885, 0.2136, 0.4859, 0.2114, 0.485, 0.2421, 0.488, 0.3739, 0.454, 0.3508, 0.4664, 0.3484, 0.4668, 0.3756, 0.4523, 0.4114, 0.4259, 0.3911, 0.4426, 0.3888, 0.4435, 0.4127, 0.4239, 0.4426, 0.3911, 0.4259, 0.4114, 0.4239, 0.4127, 0.4435, 0.3888, 0.4664, 0.3508, 0.454, 0.3739, 0.4523, 0.3756, 0.4668, 0.3484, 0.4819, 0.3066, 0.4743, 0.3318, 0.4729, 0.3337, 0.4819, 0.3042, 0.4885, 0.2603, 0.4859, 0.2864, 0.485, 0.2886, 0.488, 0.2579, 0.4859, 0.2136, 0.4885, 0.2397, 0.488, 0.2421, 0.485, 0.2114, 0.4743, 0.1682, 0.4819, 0.1934, 0.4819, 0.1958, 0.4729, 0.1663, 0.454, 0.1261, 0.4664, 0.1492, 0.4668, 0.1516, 0.4523, 0.1244, 0.4259, 0.08863, 0.4426, 0.1089, 0.4435, 0.1112, 0.4239, 0.08732, 0.3911, 0.05741, 0.4114, 0.07406, 0.4127, 0.07609, 0.3888, 0.05652, 0.3508, 0.03358, 0.3739, 0.04596, 0.3756, 0.04769, 0.3484, 0.03315, 0.3066, 0.01808, 0.3318, 0.0257, 0.3337, 0.02707, 0.3042, 0.01812, 0.2603, 0.01149, 0.2864, 0.01406, 0.2886, 0.01502, 0.2579, 0.01199, 0.2136, 0.01406, 0.2397, 0.01149, 0.2421, 0.01199, 0.2114, 0.01502, 0.1682, 0.0257, 0.1934, 0.01808, 0.1958, 0.01812, 0.1663, 0.02707, 0.1261, 0.04596, 0.1492, 0.03358, 0.1516, 0.03315, 0.1244, 0.04769, 0.08863, 0.07406, 0.1089, 0.05741, 0.1112, 0.05652, 0.08732, 0.07609, 0.05741, 0.1089, 0.07406, 0.08863, 0.07609, 0.08732, 0.05652, 0.1112, 0.03358, 0.1492, 0.04596, 0.1261, 0.04769, 0.1244, 0.03315, 0.1516, 0.01808, 0.1934, 0.0257, 0.1682, 0.02707, 0.1663, 0.01812, 0.1958, 0.01149, 0.2397, 0.01406, 0.2136, 0.01502, 0.2114, 0.01199, 0.2421, 0.01406, 0.2864, 0.01149, 0.2603, 0.01199, 0.2579, 0.01502, 0.2886, 0.0257, 0.3318, 0.01808, 0.3066, 0.01812, 0.3042, 0.02707, 0.3337, 0.04596, 0.3739, 0.03358, 0.3508, 0.03315, 0.3484, 0.04769, 0.3756, 0.07406, 0.4114, 0.05741, 0.3911, 0.05652, 0.3888, 0.07609, 0.4127, 0.1089, 0.4426, 0.08863, 0.4259, 0.08732, 0.4239, 0.1112, 0.4435, 0.1492, 0.4664, 0.1261, 0.454, 0.1244, 0.4523, 0.1516, 0.4668, 0.1934, 0.4819, 0.1682, 0.4743, 0.1663, 0.4729, 0.1958, 0.4819, 0.75, 0.3541, 0.7703, 0.3521, 0.7898, 0.3462, 0.8078, 0.3365, 0.8236, 0.3236, 0.8365, 0.3078, 0.8462, 0.2898, 0.8521, 0.2703, 0.8541, 0.25, 0.8521, 0.2297, 0.8462, 0.2102, 0.8365, 0.1922, 0.8236, 0.1764, 0.8078, 0.1635, 0.7898, 0.1538, 0.7703, 0.1479, 0.75, 0.1459, 0.7297, 0.1479, 0.7102, 0.1538, 0.6922, 0.1635, 0.6764, 0.1764, 0.6635, 0.1922, 0.6538, 0.2102, 0.6479, 0.2297, 0.6459, 0.25, 0.6479, 0.2703, 0.6538, 0.2898, 0.6635, 0.3078, 0.6764, 0.3236, 0.6922, 0.3365, 0.7102, 0.3462, 0.7297, 0.3521, 0.2886, 0.485, 0.2579, 0.488, 0.2558, 0.4869, 0.2905, 0.4835, 0.2836, 0.4867, 0.2633, 0.4887, 0.2603, 0.4885, 0.2864, 0.4859, 0.3291, 0.4756, 0.3096, 0.4815, 0.3066, 0.4819, 0.3318, 0.4743, 0.3716, 0.4558, 0.3536, 0.4655, 0.3508, 0.4664, 0.3739, 0.454, 0.4094, 0.4282, 0.3936, 0.4411, 0.3911, 0.4426, 0.4114, 0.4259, 0.4411, 0.3936, 0.4282, 0.4094, 0.4259, 0.4114, 0.4426, 0.3911, 0.4655, 0.3536, 0.4558, 0.3716, 0.454, 0.3739, 0.4664, 0.3508, 0.4815, 0.3096, 0.4756, 0.3291, 0.4743, 0.3318, 0.4819, 0.3066, 0.4887, 0.2633, 0.4867, 0.2836, 0.4859, 0.2864, 0.4885, 0.2603, 0.4867, 0.2164, 0.4887, 0.2367, 0.4885, 0.2397, 0.4859, 0.2136, 0.4756, 0.1709, 0.4815, 0.1904, 0.4819, 0.1934, 0.4743, 0.1682, 0.4558, 0.1284, 0.4655, 0.1464, 0.4664, 0.1492, 0.454, 0.1261, 0.4282, 0.09059, 0.4411, 0.1064, 0.4426, 0.1089, 0.4259, 0.08863, 0.3936, 0.0589, 0.4094, 0.07184, 0.4114, 0.07406, 0.3911, 0.05741, 0.3536, 0.03455, 0.3716, 0.04417, 0.3739, 0.04596, 0.3508, 0.03358, 0.3096, 0.01848, 0.3291, 0.0244, 0.3318, 0.0257, 0.3066, 0.01808, 0.2633, 0.01131, 0.2836, 0.01331, 0.2864, 0.01406, 0.2603, 0.01149, 0.2164, 0.01331, 0.2367, 0.01131, 0.2397, 0.01149, 0.2136, 0.01406, 0.1709, 0.0244, 0.1904, 0.01848, 0.1934, 0.01808, 0.1682, 0.0257, 0.1284, 0.04417, 0.1464, 0.03455, 0.1492, 0.03358, 0.1261, 0.04596, 0.09059, 0.07184, 0.1064, 0.0589, 0.1089, 0.05741, 0.08863, 0.07406, 0.0589, 0.1064, 0.07184, 0.09059, 0.07406, 0.08863, 0.05741, 0.1089, 0.03455, 0.1464, 0.04417, 0.1284, 0.04596, 0.1261, 0.03358, 0.1492, 0.01848, 0.1904, 0.0244, 0.1709, 0.0257, 0.1682, 0.01808, 0.1934, 0.01131, 0.2367, 0.01331, 0.2164, 0.01406, 0.2136, 0.01149, 0.2397, 0.01331, 0.2836, 0.01131, 0.2633, 0.01149, 0.2603, 0.01406, 0.2864, 0.0244, 0.3291, 0.01848, 0.3096, 0.01808, 0.3066, 0.0257, 0.3318, 0.04417, 0.3716, 0.03455, 0.3536, 0.03358, 0.3508, 0.04596, 0.3739, 0.07184, 0.4094, 0.0589, 0.3936, 0.05741, 0.3911, 0.07406, 0.4114, 0.1064, 0.4411, 0.09059, 0.4282, 0.08863, 0.4259, 0.1089, 0.4426, 0.1464, 0.4655, 0.1284, 0.4558, 0.1261, 0.454, 0.1492, 0.4664, 0.1904, 0.4815, 0.1709, 0.4756, 0.1682, 0.4743, 0.1934, 0.4819, 0.2367, 0.4887, 0.2164, 0.4867, 0.2136, 0.4859, 0.2397, 0.4885, 0.2864, 0.4859, 0.2603, 0.4885, 0.2579, 0.488, 0.2886, 0.485, 0.3145, 0.4625, 0.2927, 0.3531, 0.3354, 0.4561, 0.3145, 0.4625, 0.2718, 0.3594, 0.2927, 0.3531, 0.2718, 0.3594, 0.25, 0.25, 0.2927, 0.3531, 0.2718, 0.471, 0.2718, 0.3594, 0.2935, 0.4688, 0.2718, 0.471, 0.25, 0.3616, 0.2718, 0.3594, 0.25, 0.3616, 0.25, 0.25, 0.2718, 0.3594, 0.1855, 0.4625, 0.2282, 0.3594, 0.2065, 0.4688, 0.1855, 0.4625, 0.2073, 0.3531, 0.2282, 0.3594, 0.2073, 0.3531, 0.25, 0.25, 0.2282, 0.3594, 0.1453, 0.4458, 0.2073, 0.3531, 0.1646, 0.4561, 0.1453, 0.4458, 0.188, 0.3428, 0.2073, 0.3531, 0.188, 0.3428, 0.25, 0.25, 0.2073, 0.3531, 0.1091, 0.4216, 0.188, 0.3428, 0.126, 0.4355, 0.1091, 0.4216, 0.1711, 0.3289, 0.188, 0.3428, 0.1711, 0.3289, 0.25, 0.25, 0.188, 0.3428, 0.07835, 0.3909, 0.1711, 0.3289, 0.09223, 0.4078, 0.07835, 0.3909, 0.1572, 0.312, 0.1711, 0.3289, 0.1572, 0.312, 0.25, 0.25, 0.1711, 0.3289, 0.05417, 0.3547, 0.1572, 0.312, 0.06448, 0.374, 0.05417, 0.3547, 0.1469, 0.2927, 0.1572, 0.312, 0.1469, 0.2927, 0.25, 0.25, 0.1572, 0.312, 0.03751, 0.3145, 0.1469, 0.2927, 0.04386, 0.3354, 0.03751, 0.3145, 0.1406, 0.2718, 0.1469, 0.2927, 0.1406, 0.2718, 0.25, 0.25, 0.1469, 0.2927, 0.02902, 0.2718, 0.1406, 0.2718, 0.03116, 0.2935, 0.02902, 0.2718, 0.1384, 0.25, 0.1406, 0.2718, 0.1384, 0.25, 0.25, 0.25, 0.1406, 0.2718, 0.02902, 0.2282, 0.1384, 0.25, 0.02688, 0.25, 0.02902, 0.2282, 0.1406, 0.2282, 0.1384, 0.25, 0.1406, 0.2282, 0.25, 0.25, 0.1384, 0.25, 0.03751, 0.1855, 0.1406, 0.2282, 0.03116, 0.2065, 0.03751, 0.1855, 0.1469, 0.2073, 0.1406, 0.2282, 0.1469, 0.2073, 0.25, 0.25, 0.1406, 0.2282, 0.05417, 0.1453, 0.1469, 0.2073, 0.04386, 0.1646, 0.05417, 0.1453, 0.1572, 0.188, 0.1469, 0.2073, 0.1572, 0.188, 0.25, 0.25, 0.1469, 0.2073, 0.07835, 0.1091, 0.1572, 0.188, 0.06448, 0.126, 0.07835, 0.1091, 0.1711, 0.1711, 0.1572, 0.188, 0.1711, 0.1711, 0.25, 0.25, 0.1572, 0.188, 0.1091, 0.07835, 0.1711, 0.1711, 0.09223, 0.09223, 0.1091, 0.07835, 0.188, 0.1572, 0.1711, 0.1711, 0.188, 0.1572, 0.25, 0.25, 0.1711, 0.1711, 0.1453, 0.05417, 0.188, 0.1572, 0.126, 0.06448, 0.1453, 0.05417, 0.2073, 0.1469, 0.188, 0.1572, 0.2073, 0.1469, 0.25, 0.25, 0.188, 0.1572, 0.1855, 0.03751, 0.2073, 0.1469, 0.1646, 0.04386, 0.1855, 0.03751, 0.2282, 0.1406, 0.2073, 0.1469, 0.2282, 0.1406, 0.25, 0.25, 0.2073, 0.1469, 0.2282, 0.02902, 0.2282, 0.1406, 0.2065, 0.03116, 0.2282, 0.02902, 0.25, 0.1384, 0.2282, 0.1406, 0.25, 0.1384, 0.25, 0.25, 0.2282, 0.1406, 0.2718, 0.02902, 0.25, 0.1384, 0.25, 0.02688, 0.2718, 0.02902, 0.2718, 0.1406, 0.25, 0.1384, 0.2718, 0.1406, 0.25, 0.25, 0.25, 0.1384, 0.3145, 0.03751, 0.2718, 0.1406, 0.2935, 0.03116, 0.3145, 0.03751, 0.2927, 0.1469, 0.2718, 0.1406, 0.2927, 0.1469, 0.25, 0.25, 0.2718, 0.1406, 0.3547, 0.05417, 0.2927, 0.1469, 0.3354, 0.04386, 0.3547, 0.05417, 0.312, 0.1572, 0.2927, 0.1469, 0.312, 0.1572, 0.25, 0.25, 0.2927, 0.1469, 0.3909, 0.07835, 0.312, 0.1572, 0.374, 0.06448, 0.3909, 0.07835, 0.3289, 0.1711, 0.312, 0.1572, 0.3289, 0.1711, 0.25, 0.25, 0.312, 0.1572, 0.4216, 0.1091, 0.3289, 0.1711, 0.4078, 0.09223, 0.4216, 0.1091, 0.3428, 0.188, 0.3289, 0.1711, 0.3428, 0.188, 0.25, 0.25, 0.3289, 0.1711, 0.4458, 0.1453, 0.3428, 0.188, 0.4355, 0.126, 0.4458, 0.1453, 0.3531, 0.2073, 0.3428, 0.188, 0.3531, 0.2073, 0.25, 0.25, 0.3428, 0.188, 0.4625, 0.1855, 0.3531, 0.2073, 0.4561, 0.1646, 0.4625, 0.1855, 0.3594, 0.2282, 0.3531, 0.2073, 0.3594, 0.2282, 0.25, 0.25, 0.3531, 0.2073, 0.471, 0.2282, 0.3594, 0.2282, 0.4688, 0.2065, 0.471, 0.2282, 0.3616, 0.25, 0.3594, 0.2282, 0.3616, 0.25, 0.25, 0.25, 0.3594, 0.2282, 0.471, 0.2718, 0.3616, 0.25, 0.4731, 0.25, 0.471, 0.2718, 0.3594, 0.2718, 0.3616, 0.25, 0.3594, 0.2718, 0.25, 0.25, 0.3616, 0.25, 0.4625, 0.3145, 0.3594, 0.2718, 0.4688, 0.2935, 0.4625, 0.3145, 0.3531, 0.2927, 0.3594, 0.2718, 0.3531, 0.2927, 0.25, 0.25, 0.3594, 0.2718, 0.4458, 0.3547, 0.3531, 0.2927, 0.4561, 0.3354, 0.4458, 0.3547, 0.3428, 0.312, 0.3531, 0.2927, 0.3428, 0.312, 0.25, 0.25, 0.3531, 0.2927, 0.4216, 0.3909, 0.3428, 0.312, 0.4355, 0.374, 0.4216, 0.3909, 0.3289, 0.3289, 0.3428, 0.312, 0.3289, 0.3289, 0.25, 0.25, 0.3428, 0.312, 0.3909, 0.4216, 0.3289, 0.3289, 0.4078, 0.4078, 0.3909, 0.4216, 0.312, 0.3428, 0.3289, 0.3289, 0.312, 0.3428, 0.25, 0.25, 0.3289, 0.3289, 0.3547, 0.4458, 0.312, 0.3428, 0.374, 0.4355, 0.3547, 0.4458, 0.2927, 0.3531, 0.312, 0.3428, 0.2927, 0.3531, 0.25, 0.25, 0.312, 0.3428, 0.2282, 0.471, 0.25, 0.3616, 0.25, 0.4731, 0.2282, 0.471, 0.2282, 0.3594, 0.25, 0.3616, 0.2282, 0.3594, 0.25, 0.25, 0.25, 0.3616])
me_cone_002.use_remesh_fix_poles = True
me_cone_002.use_remesh_preserve_attributes = False
me_cone_002.use_mirror_vertex_groups = False
me_cone_002.update()
me_cube_002 = bpy.data.meshes.new('Cube.002')
me_cube_002.from_pydata([(-1.0, -1.0, -1.0), (-1.0, -1.0, 1.0), (-1.0, 1.0, -1.0), (-1.0, 1.0, 1.0), (1.0, -1.0, -1.0), (1.0, -1.0, 1.0), (1.0, 1.0, -1.0), (1.0, 1.0, 1.0), (0.8182, 1.0, -1.0), (0.6364, 1.0, -1.0), (0.4545, 1.0, -1.0), (0.2727, 1.0, -1.0), (0.09091, 1.0, -1.0), (-0.09091, 1.0, -1.0), (-0.2727, 1.0, -1.0), (-0.4545, 1.0, -1.0), (-0.6364, 1.0, -1.0), (-0.8182, 1.0, -1.0), (-0.8182, 1.0, 1.0), (-0.6364, 1.0, 1.0), (-0.4545, 1.0, 1.0), (-0.2727, 1.0, 1.0), (-0.09091, 1.0, 1.0), (0.09091, 1.0, 1.0), (0.2727, 1.0, 1.0), (0.4545, 1.0, 1.0), (0.6364, 1.0, 1.0), (0.8182, 1.0, 1.0), (-0.8182, -1.0, -1.0), (-0.6364, -1.0, -1.0), (-0.4545, -1.0, -1.0), (-0.2727, -1.0, -1.0), (-0.09091, -1.0, -1.0), (0.09091, -1.0, -1.0), (0.2727, -1.0, -1.0), (0.4545, -1.0, -1.0), (0.6364, -1.0, -1.0), (0.8182, -1.0, -1.0), (0.8182, -1.0, 1.0), (0.6364, -1.0, 1.0), (0.4545, -1.0, 1.0), (0.2727, -1.0, 1.0), (0.09091, -1.0, 1.0), (-0.09091, -1.0, 1.0), (-0.2727, -1.0, 1.0), (-0.4545, -1.0, 1.0), (-0.6364, -1.0, 1.0), (-0.8182, -1.0, 1.0)], [], [(0, 1, 3, 2), (8, 27, 7, 6), (6, 7, 5, 4), (28, 47, 1, 0), (8, 6, 4, 37), (18, 3, 1, 47), (7, 27, 38, 5), (27, 26, 39, 38), (26, 25, 40, 39), (25, 24, 41, 40), (24, 23, 42, 41), (23, 22, 43, 42), (22, 21, 44, 43), (21, 20, 45, 44), (20, 19, 46, 45), (19, 18, 47, 46), (2, 17, 28, 0), (17, 16, 29, 28), (16, 15, 30, 29), (15, 14, 31, 30), (14, 13, 32, 31), (13, 12, 33, 32), (12, 11, 34, 33), (11, 10, 35, 34), (10, 9, 36, 35), (9, 8, 37, 36), (4, 5, 38, 37), (37, 38, 39, 36), (36, 39, 40, 35), (35, 40, 41, 34), (34, 41, 42, 33), (33, 42, 43, 32), (32, 43, 44, 31), (31, 44, 45, 30), (30, 45, 46, 29), (29, 46, 47, 28), (2, 3, 18, 17), (17, 18, 19, 16), (16, 19, 20, 15), (15, 20, 21, 14), (14, 21, 22, 13), (13, 22, 23, 12), (12, 23, 24, 11), (11, 24, 25, 10), (10, 25, 26, 9), (9, 26, 27, 8)])
_uv = me_cube_002.uv_layers.new(name='UVMap')
_uv.uv.foreach_set('vector', [0.375, 0.0, 0.625, 0.0, 0.625, 0.25, 0.375, 0.25, 0.375, 0.4773, 0.625, 0.4773, 0.625, 0.5, 0.375, 0.5, 0.375, 0.5, 0.625, 0.5, 0.625, 0.75, 0.375, 0.75, 0.375, 0.9773, 0.625, 0.9773, 0.625, 1.0, 0.375, 1.0, 0.3523, 0.5, 0.375, 0.5, 0.375, 0.75, 0.3523, 0.75, 0.8523, 0.5, 0.875, 0.5, 0.875, 0.75, 0.8523, 0.75, 0.625, 0.5, 0.6477, 0.5, 0.6477, 0.75, 0.625, 0.75, 0.6477, 0.5, 0.6705, 0.5, 0.6705, 0.75, 0.6477, 0.75, 0.6705, 0.5, 0.6932, 0.5, 0.6932, 0.75, 0.6705, 0.75, 0.6932, 0.5, 0.7159, 0.5, 0.7159, 0.75, 0.6932, 0.75, 0.7159, 0.5, 0.7386, 0.5, 0.7386, 0.75, 0.7159, 0.75, 0.7386, 0.5, 0.7614, 0.5, 0.7614, 0.75, 0.7386, 0.75, 0.7614, 0.5, 0.7841, 0.5, 0.7841, 0.75, 0.7614, 0.75, 0.7841, 0.5, 0.8068, 0.5, 0.8068, 0.75, 0.7841, 0.75, 0.8068, 0.5, 0.8295, 0.5, 0.8295, 0.75, 0.8068, 0.75, 0.8295, 0.5, 0.8523, 0.5, 0.8523, 0.75, 0.8295, 0.75, 0.125, 0.5, 0.1477, 0.5, 0.1477, 0.75, 0.125, 0.75, 0.1477, 0.5, 0.1705, 0.5, 0.1705, 0.75, 0.1477, 0.75, 0.1705, 0.5, 0.1932, 0.5, 0.1932, 0.75, 0.1705, 0.75, 0.1932, 0.5, 0.2159, 0.5, 0.2159, 0.75, 0.1932, 0.75, 0.2159, 0.5, 0.2386, 0.5, 0.2386, 0.75, 0.2159, 0.75, 0.2386, 0.5, 0.2614, 0.5, 0.2614, 0.75, 0.2386, 0.75, 0.2614, 0.5, 0.2841, 0.5, 0.2841, 0.75, 0.2614, 0.75, 0.2841, 0.5, 0.3068, 0.5, 0.3068, 0.75, 0.2841, 0.75, 0.3068, 0.5, 0.3295, 0.5, 0.3295, 0.75, 0.3068, 0.75, 0.3295, 0.5, 0.3523, 0.5, 0.3523, 0.75, 0.3295, 0.75, 0.375, 0.75, 0.625, 0.75, 0.625, 0.7727, 0.375, 0.7727, 0.375, 0.7727, 0.625, 0.7727, 0.625, 0.7955, 0.375, 0.7955, 0.375, 0.7955, 0.625, 0.7955, 0.625, 0.8182, 0.375, 0.8182, 0.375, 0.8182, 0.625, 0.8182, 0.625, 0.8409, 0.375, 0.8409, 0.375, 0.8409, 0.625, 0.8409, 0.625, 0.8636, 0.375, 0.8636, 0.375, 0.8636, 0.625, 0.8636, 0.625, 0.8864, 0.375, 0.8864, 0.375, 0.8864, 0.625, 0.8864, 0.625, 0.9091, 0.375, 0.9091, 0.375, 0.9091, 0.625, 0.9091, 0.625, 0.9318, 0.375, 0.9318, 0.375, 0.9318, 0.625, 0.9318, 0.625, 0.9545, 0.375, 0.9545, 0.375, 0.9545, 0.625, 0.9545, 0.625, 0.9773, 0.375, 0.9773, 0.375, 0.25, 0.625, 0.25, 0.625, 0.2727, 0.375, 0.2727, 0.375, 0.2727, 0.625, 0.2727, 0.625, 0.2955, 0.375, 0.2955, 0.375, 0.2955, 0.625, 0.2955, 0.625, 0.3182, 0.375, 0.3182, 0.375, 0.3182, 0.625, 0.3182, 0.625, 0.3409, 0.375, 0.3409, 0.375, 0.3409, 0.625, 0.3409, 0.625, 0.3636, 0.375, 0.3636, 0.375, 0.3636, 0.625, 0.3636, 0.625, 0.3864, 0.375, 0.3864, 0.375, 0.3864, 0.625, 0.3864, 0.625, 0.4091, 0.375, 0.4091, 0.375, 0.4091, 0.625, 0.4091, 0.625, 0.4318, 0.375, 0.4318, 0.375, 0.4318, 0.625, 0.4318, 0.625, 0.4545, 0.375, 0.4545, 0.375, 0.4545, 0.625, 0.4545, 0.625, 0.4773, 0.375, 0.4773])
me_cube_002.use_remesh_fix_poles = True
me_cube_002.use_remesh_preserve_attributes = False
me_cube_002.use_mirror_vertex_groups = False
me_cube_002.update()

# ---- curves / text
cu_nurbspath = bpy.data.curves.new('NurbsPath', 'CURVE')
cu_nurbspath.dimensions = '3D'
_sp = cu_nurbspath.splines.new('NURBS'); _sp.points.add(4)
_sp.points.foreach_set('co', [-5.725, -4.064, 0.0, 1.0, -0.1816, 2.314, 0.0, 1.0, 2.54, 3.302, 0.0, 1.0, 12.43, 2.907, 0.0, 1.0, 17.27, -6.462, 0.0, 1.0])
_sp.order_u = 5
_sp.order_v = 0
_sp.use_endpoint_u = True
cu_nurbspath.use_path = True
cu_nurbspath.use_path_clamp = True
cu_nurbspath.fill_mode = 'FULL'

# ---- objects
ob_light = bpy.data.objects.new('Light', light_light)
ob_camera = bpy.data.objects.new('Camera', cam_camera)
ob_cylinder = bpy.data.objects.new('Cylinder', me_cylinder)
ob_cone_002 = bpy.data.objects.new('Cone.002', me_cone_002)
ob_cube = bpy.data.objects.new('Cube', me_cube_002)
ob_nurbspath = bpy.data.objects.new('NurbsPath', cu_nurbspath)

# ---- transforms, parenting, visibility, modifiers, constraints
ob_light.location = (4.076, 1.005, 5.904)
ob_light.rotation_euler = (0.6503, 0.05522, 1.866)
ob_light.lock_rotations_4d = False
ob_light.empty_display_type = 'ARROWS'
ob_light.color = (0.0, 0.0, 0.0, 0.0)
ob_light.lineart.crease_threshold = 0.0
ob_camera.location = (7.359, -6.926, 4.958)
ob_camera.rotation_euler = (1.109, 0.0, 0.8149)
ob_camera.lock_rotations_4d = False
ob_camera.empty_display_type = 'ARROWS'
ob_camera.color = (0.0, 0.0, 0.0, 0.0)
ob_camera.display_type = 'WIRE'
ob_camera.lineart.crease_threshold = 0.0
ob_cylinder.location = (0.0, 0.01786, 0.9685)
ob_cylinder.scale = (0.2, 0.2, 1.0)
ob_cylinder.lineart.crease_threshold = 0.0
ob_cone_002.location = (0.0, 0.0, 2.93)
ob_cone_002.scale = (0.5, 0.5, 1.0)
ob_cone_002.lineart.crease_threshold = 0.0
_m = ob_cone_002.modifiers.new('Displace', 'DISPLACE')
_m.mid_level = 0.6438
_m.strength = 1.2
ob_cube.location = (3.331, 7.36, 0.3352)
ob_cube.scale = (1.0, 1.0, 0.2537)
ob_cube.lineart.crease_threshold = 0.0
_m = ob_cube.modifiers.new('Array', 'ARRAY')
_m.fit_type = 'FIT_CURVE'
_m.count = 3
_m.curve = ob_nurbspath
_m = ob_cube.modifiers.new('Curve', 'CURVE')
_m.object = ob_nurbspath
ob_nurbspath.location = (4.503, 8.887, 0.05269)
ob_nurbspath.lineart.crease_threshold = 0.0

# ---- collection membership
col_collection.objects.link(ob_light)
col_collection.objects.link(ob_camera)
col_collection.objects.link(ob_cylinder)
col_collection.objects.link(ob_cone_002)
col_collection.objects.link(ob_cube)
col_collection.objects.link(ob_nurbspath)

# ---- scene / render settings (as saved in the file)
scene.camera = ob_camera
scene.frame_start = 1; scene.frame_end = 250; scene.frame_set(93)
scene.render.engine = 'BLENDER_EEVEE_NEXT'
scene.cycles.use_denoising = False
scene.cycles.samples = 128
scene.cycles.sampling_pattern = 'TABULATED_SOBOL'
scene.cycles.use_adaptive_sampling = False
scene.cycles.use_light_tree = False
scene.view_settings.view_transform = 'Filmic'
bpy.context.view_layer.update()

